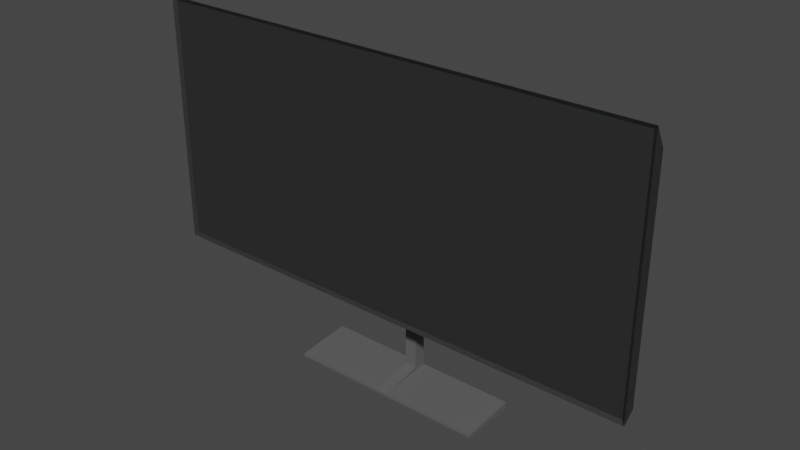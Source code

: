 # Source: TV.blend  (saved by Blender 2.82.7; exported with 4.5.12 LTS)
import bpy
from mathutils import Matrix  # noqa: F401  (used for matrix-valued properties, if any)

bpy.ops.wm.read_factory_settings(use_empty=True)
scene = bpy.context.scene
scene.name = 'Scene'

# ---- collections
col_collection = bpy.data.collections.new('Collection'); scene.collection.children.link(col_collection)

# ---- materials (node trees are filled in below, after node groups)
mat_material_002 = bpy.data.materials.new('Material.002')
mat_material_002.use_transparent_shadow = False
mat_material_001 = bpy.data.materials.new('Material.001')
mat_material_001.use_transparent_shadow = False

# ---- material node trees
mat_material_002.use_nodes = True; mat_material_002.node_tree.nodes.clear()
_N = mat_material_002.node_tree.nodes; _L = mat_material_002.node_tree.links
n0 = _N.new('ShaderNodeOutputMaterial'); n0.name = 'Material Output'; n0.location = (300, 300)
n1 = _N.new('ShaderNodeBsdfPrincipled'); n1.name = 'Principled BSDF'; n1.location = (-246, 290)
n1.distribution = 'GGX'
n1.subsurface_method = 'BURLEY'
n1.inputs[0].default_value = (0.02521, 0.02521, 0.02521, 1.0)
n1.inputs[3].default_value = 1.45
n1.inputs[8].default_value = 1.0
n1.inputs[10].default_value = 0.02273
n1.inputs[27].default_value = (0.0, 0.0, 0.0, 1.0)
n1.inputs[28].default_value = 1.0
_L.new(n1.outputs[0], n0.inputs[0])
n0.is_active_output = True
mat_material_001.use_nodes = True; mat_material_001.node_tree.nodes.clear()
_N = mat_material_001.node_tree.nodes; _L = mat_material_001.node_tree.links
n0 = _N.new('ShaderNodeOutputMaterial'); n0.name = 'Material Output'; n0.location = (300, 300)
n1 = _N.new('ShaderNodeBsdfPrincipled'); n1.name = 'Principled BSDF'; n1.location = (10, 300)
n1.distribution = 'GGX'
n1.subsurface_method = 'BURLEY'
n1.inputs[0].default_value = (0.1107, 0.1107, 0.1107, 1.0)
n1.inputs[3].default_value = 1.45
n1.inputs[27].default_value = (0.0, 0.0, 0.0, 1.0)
n1.inputs[28].default_value = 1.0
_L.new(n1.outputs[0], n0.inputs[0])
n0.is_active_output = True

# ---- world
world_world = bpy.data.worlds.new('World'); scene.world = world_world
world_world.use_nodes = True; world_world.node_tree.nodes.clear()
_N = world_world.node_tree.nodes; _L = world_world.node_tree.links
n0 = _N.new('ShaderNodeOutputWorld'); n0.name = 'World Output'; n0.location = (300, 300)
n1 = _N.new('ShaderNodeBackground'); n1.name = 'Background'; n1.location = (10, 300)
n1.inputs[0].default_value = (0.05088, 0.05088, 0.05088, 1.0)
_L.new(n1.outputs[0], n0.inputs[0])
n0.is_active_output = True
world_world.color = (0.05088, 0.05088, 0.05088)
world_world.use_sun_shadow = False
world_world.sun_shadow_jitter_overblur = 0.0

# ---- meshes
me_object = bpy.data.meshes.new('object')
me_object.from_pydata([(-1.972, 0.01891, -0.9702), (-1.972, 0.01891, 0.9747), (1.973, 0.01891, -0.9702), (1.973, 0.01891, 0.9747), (-1.999, 0.0949, -0.9202), (-1.999, 0.09311, 0.8389), (2.001, 0.0949, -0.9202), (2.001, 0.09311, 0.8389), (-0.5058, 0.277, -0.4034), (-1.776, 0.1662, -0.863), (-0.5058, 0.2725, 0.4079), (-1.776, 0.1644, 0.7297), (0.5074, 0.277, -0.4034), (1.778, 0.1662, -0.863), (1.778, 0.1644, 0.7297), (0.5074, 0.2725, 0.4079), (-1.999, -4.303e-05, -0.9978), (-1.999, -4.303e-05, 1.002), (2.001, -4.303e-05, 1.002), (2.001, -4.303e-05, -0.9978)], [], [(14, 11, 5, 7), (9, 13, 6, 4), (6, 7, 18, 19), (2, 3, 1, 0), (4, 6, 19, 16), (7, 5, 17, 18), (13, 14, 7, 6), (4, 5, 11, 9), (16, 17, 5, 4), (10, 8, 9, 11), (13, 9, 8, 12), (11, 14, 15, 10), (14, 13, 12, 15), (8, 10, 15, 12), (0, 1, 17, 16), (3, 2, 19, 18), (2, 0, 16, 19), (1, 3, 18, 17)])
_uv = me_object.uv_layers.new(name='UVMap')
_uv.uv.foreach_set('vector', [0.625, 0.6597, 0.875, 0.6597, 0.875, 0.7125, 0.625, 0.7125, 0.125, 0.6597, 0.375, 0.6597, 0.375, 0.7125, 0.125, 0.7125, 0.375, 0.7125, 0.625, 0.7125, 0.625, 0.75, 0.375, 0.75, 0.9999, 7.021e-05, 0.9999, 0.493, 7.021e-05, 0.493, 7.027e-05, 7.033e-05, 0.125, 0.7125, 0.375, 0.7125, 0.375, 0.75, 0.125, 0.75, 0.625, 0.7125, 0.875, 0.7125, 0.875, 0.75, 0.625, 0.75, 0.375, 0.6597, 0.625, 0.6597, 0.625, 0.7125, 0.375, 0.7125, 0.375, 0.0375, 0.625, 0.0375, 0.625, 0.09026, 0.375, 0.09026, 0.375, 0.0, 0.625, 0.0, 0.625, 0.0375, 0.375, 0.0375, 0.5507, 0.3175, 0.4493, 0.3175, 0.375, 0.09026, 0.625, 0.09026, 0.375, 0.6597, 0.125, 0.6597, 0.1925, 0.5, 0.3075, 0.5, 0.875, 0.6597, 0.625, 0.6597, 0.6925, 0.5, 0.8075, 0.5, 0.625, 0.6597, 0.375, 0.6597, 0.4493, 0.4325, 0.5507, 0.4325, 0.4493, 0.3175, 0.5507, 0.3175, 0.5507, 0.4325, 0.4493, 0.4325, 0.3784, 0.9983, 0.6216, 0.9983, 0.625, 1.0, 0.375, 1.0, 0.6216, 0.7517, 0.3784, 0.7517, 0.375, 0.75, 0.625, 0.75, 0.3784, 0.7517, 0.3784, 0.9983, 0.375, 1.0, 0.375, 0.75, 0.6216, 0.9983, 0.6216, 0.7517, 0.625, 0.75, 0.625, 1.0])
me_object.materials.append(mat_material_002)
me_object.use_remesh_fix_poles = True
me_object.use_remesh_preserve_attributes = False
me_object.use_mirror_vertex_groups = False
me_object.update()
me_cube_001 = bpy.data.meshes.new('Cube.001')
me_cube_001.from_pydata([(0.6269, -1.0, -7.507), (0.7567, -1.0, -1.701), (0.6269, -0.649, -7.507), (0.7567, -0.649, -1.701), (1.0, -1.0, -7.507), (1.0, -1.0, -1.701), (1.0, -0.649, -7.507), (1.0, -0.649, -1.701), (1.0, -0.649, -7.507), (1.0, -1.0, -7.507), (0.6269, -0.649, -7.507), (0.6269, -1.0, -7.507), (2.249, -0.649, -7.73), (2.249, -1.0, -7.73), (0.6269, -0.649, -7.589), (0.6269, -1.0, -7.589), (2.249, -0.649, -7.817), (2.249, -1.0, -7.817), (0.6269, -0.649, -7.817), (0.6269, -1.0, -7.817), (2.249, 2.161, -7.73), (0.6269, 2.161, -7.589), (2.249, 2.161, -7.817), (0.6269, 2.161, -7.817), (2.249, -3.75, -7.73), (0.6269, -3.75, -7.589), (2.249, -3.75, -7.817), (0.6269, -3.75, -7.817), (1.001, -1.0, -1.106), (1.001, -0.649, -1.106), (1.374, -1.0, -1.106), (1.374, -0.649, -1.106), (1.001, -1.0, -0.5965), (1.001, -0.649, -0.5965), (1.374, -1.0, -0.5965), (1.374, -0.649, -0.5965), (1.057, 0.7452, -1.03), (1.069, 0.757, -1.018), (1.374, 0.757, -1.018), (1.386, 0.7452, -1.03), (1.069, 0.757, -0.6846), (1.057, 0.7452, -0.6728), (1.386, 0.7452, -0.6728), (1.374, 0.757, -0.6846), (1.068, -2.394, -1.019), (1.057, -2.383, -1.03), (1.38, -2.383, -1.03), (1.369, -2.394, -1.019), (1.057, -2.383, -0.6732), (1.068, -2.394, -0.6837), (1.369, -2.394, -0.6837), (1.38, -2.383, -0.6732)], [], [(0, 1, 3, 2), (3, 7, 6), (6, 7, 5, 4), (4, 5, 1, 0), (2, 6, 8, 10), (5, 7, 31, 30), (0, 2, 10, 11), (6, 4, 9, 8), (3, 6, 2), (11, 10, 14, 15), (4, 0, 11, 9), (15, 14, 18, 19), (8, 9, 13, 12), (10, 8, 12, 14), (9, 11, 15, 13), (18, 16, 17, 19), (16, 18, 23, 22), (12, 13, 17, 16), (19, 17, 26, 27), (21, 20, 22, 23), (12, 16, 22, 20), (14, 12, 20, 21), (18, 14, 21, 23), (24, 25, 27, 26), (17, 13, 24, 26), (15, 19, 27, 25), (13, 15, 25, 24), (30, 31, 35, 34), (3, 1, 28, 29), (1, 5, 30, 28), (7, 3, 29, 31), (35, 33, 32, 34), (29, 28, 32, 33), (34, 32, 48, 51), (35, 31, 39, 42), (29, 33, 41, 36), (38, 37, 40, 43), (33, 35, 42, 41), (32, 28, 45, 48), (44, 47, 50, 49), (30, 34, 51, 46), (37, 38, 39, 36), (41, 42, 43, 40), (38, 43, 42, 39), (40, 37, 36, 41), (31, 29, 36, 39), (47, 44, 45, 46), (51, 48, 49, 50), (50, 47, 46, 51), (44, 49, 48, 45), (28, 30, 46, 45)])
_uv = me_cube_001.uv_layers.new(name='UVMap')
_uv.uv.foreach_set('vector', [0.375, 0.0, 0.625, 0.0, 0.625, 0.25, 0.375, 0.25, 0.0, 0.0, 0.0, 0.0, 0.0, 0.0, 0.375, 0.5, 0.625, 0.5, 0.625, 0.75, 0.375, 0.75, 0.375, 0.75, 0.625, 0.75, 0.625, 1.0, 0.375, 1.0, 0.0, 0.0, 0.0, 0.0, 0.0, 0.0, 0.0, 0.0, 0.625, 0.75, 0.625, 0.5, 0.625, 0.5, 0.625, 0.75, 0.375, 0.0, 0.375, 0.25, 0.375, 0.25, 0.375, 0.0, 0.375, 0.5, 0.375, 0.75, 0.375, 0.75, 0.375, 0.5, 0.0, 0.0, 0.0, 0.0, 0.0, 0.0, 0.375, 0.0, 0.375, 0.25, 0.375, 0.25, 0.375, 0.0, 0.375, 0.75, 0.375, 1.0, 0.375, 1.0, 0.375, 0.75, 0.375, 0.0, 0.375, 0.25, 0.375, 0.25, 0.375, 0.0, 0.375, 0.5, 0.375, 0.75, 0.375, 0.75, 0.375, 0.5, 0.0, 0.0, 0.0, 0.0, 0.0, 0.0, 0.0, 0.0, 0.375, 0.75, 0.375, 1.0, 0.375, 1.0, 0.375, 0.75, 0.125, 0.5, 0.375, 0.5, 0.375, 0.75, 0.125, 0.75, 0.375, 0.5, 0.125, 0.5, 0.125, 0.5, 0.375, 0.5, 0.375, 0.5, 0.375, 0.75, 0.375, 0.75, 0.375, 0.5, 0.125, 0.75, 0.375, 0.75, 0.375, 0.75, 0.125, 0.75, 0.0, 0.0, 0.0, 0.0, 0.0, 0.0, 0.0, 0.0, 0.375, 0.5, 0.375, 0.5, 0.375, 0.5, 0.375, 0.5, 0.0, 0.0, 0.0, 0.0, 0.0, 0.0, 0.0, 0.0, 0.375, 0.25, 0.375, 0.25, 0.375, 0.25, 0.375, 0.25, 0.375, 0.75, 0.375, 1.0, 0.375, 1.0, 0.375, 0.75, 0.375, 0.75, 0.375, 0.75, 0.375, 0.75, 0.375, 0.75, 0.375, 0.0, 0.375, 0.0, 0.375, 0.0, 0.375, 0.0, 0.375, 0.75, 0.375, 1.0, 0.375, 1.0, 0.375, 0.75, 0.625, 0.75, 0.625, 0.5, 0.625, 0.5, 0.625, 0.75, 0.625, 0.25, 0.625, 0.0, 0.625, 0.0, 0.625, 0.25, 0.625, 1.0, 0.625, 0.75, 0.625, 0.75, 0.625, 1.0, 0.0, 0.0, 0.0, 0.0, 0.0, 0.0, 0.0, 0.0, 0.625, 0.5, 0.875, 0.5, 0.875, 0.75, 0.625, 0.75, 0.625, 0.25, 0.625, 0.0, 0.625, 0.0, 0.625, 0.25, 0.625, 0.75, 0.875, 0.75, 0.875, 0.75, 0.625, 0.75, 0.625, 0.5, 0.625, 0.5, 0.625, 0.5, 0.625, 0.5, 0.625, 0.25, 0.625, 0.25, 0.625, 0.25, 0.625, 0.25, 0.0, 0.0, 0.0, 0.0, 0.0, 0.0, 0.0, 0.0, 0.875, 0.5, 0.625, 0.5, 0.625, 0.5, 0.875, 0.5, 0.625, 0.0, 0.625, 0.0, 0.625, 0.0, 0.625, 0.0, 0.625, 0.99, 0.625, 0.76, 0.625, 0.76, 0.625, 0.99, 0.625, 0.75, 0.625, 0.75, 0.625, 0.75, 0.625, 0.75, 0.0, 0.0, 0.0, 0.0, 0.0, 0.0, 0.0, 0.0, 0.875, 0.5, 0.625, 0.5, 0.6363, 0.5, 0.8637, 0.5, 0.0, 0.0, 0.0, 0.0, 0.0, 0.0, 0.0, 0.0, 0.0, 0.0, 0.0, 0.0, 0.0, 0.0, 0.0, 0.0, 0.0, 0.0, 0.0, 0.0, 0.0, 0.0, 0.0, 0.0, 0.625, 0.76, 0.625, 0.99, 0.625, 1.0, 0.625, 0.75, 0.625, 0.75, 0.875, 0.75, 0.865, 0.75, 0.635, 0.75, 0.625, 0.76, 0.625, 0.76, 0.625, 0.75, 0.625, 0.75, 0.625, 0.99, 0.625, 0.99, 0.625, 1.0, 0.625, 1.0, 0.625, 1.0, 0.625, 0.75, 0.625, 0.75, 0.625, 1.0])
me_cube_001.materials.append(mat_material_001)
me_cube_001.use_remesh_fix_poles = True
me_cube_001.use_remesh_preserve_attributes = False
me_cube_001.use_mirror_vertex_groups = False
me_cube_001.update()

# ---- objects
ob_tv = bpy.data.objects.new('TV', me_object)
ob_stand = bpy.data.objects.new('Stand', me_cube_001)

# ---- transforms, parenting, visibility, modifiers, constraints
ob_tv.location = (0.00716, -0.3874, 1.001)
ob_tv.lineart.crease_threshold = 0.0
ob_stand.parent = ob_tv
ob_stand.matrix_parent_inverse = Matrix(((1.0, -0.0, -0.0, -0.00716), (-0.0, 1.0, 0.0, 0.3874), (-0.0, -0.0, 1.0, -1.001), (-0.0, 0.0, -0.0, 1.0)))
ob_stand.location = (0.2294, 0.2589, 1.458)
ob_stand.rotation_euler = (0.0, 0.0, -1.571)
ob_stand.scale = (0.2754, 0.2754, 0.2754)
ob_stand.lineart.crease_threshold = 0.0

# ---- collection membership
col_collection.objects.link(ob_tv)
col_collection.objects.link(ob_stand)

# ---- scene / render settings (as saved in the file)
scene.frame_start = 1; scene.frame_end = 250; scene.frame_set(1)
scene.render.engine = 'BLENDER_EEVEE_NEXT'
scene.render.image_settings.color_depth = '16'
scene.render.image_settings.compression = 0
scene.render.fps = 60
scene.cycles.use_denoising = False
scene.cycles.samples = 128
scene.cycles.sampling_pattern = 'TABULATED_SOBOL'
scene.cycles.use_adaptive_sampling = False
scene.cycles.use_light_tree = False
scene.view_settings.view_transform = 'Filmic'
bpy.context.view_layer.update()

# ---- added for rendering (the .blend has no active camera and no usable light): camera, sun
cam_auto = bpy.data.cameras.new('AutoCamera')
cam_auto.lens = 50.0
cam_auto.sensor_width = 36.0
cam_auto.clip_end = 1000.0
ob_auto_camera = bpy.data.objects.new('AutoCamera', cam_auto)
scene.collection.objects.link(ob_auto_camera)
ob_auto_camera.location = (4.49363, -5.53337, 4.24308)
ob_auto_camera.rotation_euler = (1.09748, -7.21219e-08, 0.694738)
scene.camera = ob_auto_camera
light_auto_sun = bpy.data.lights.new('AutoSun', 'SUN')
light_auto_sun.energy = 3.0
light_auto_sun.angle = 0.0523599
ob_auto_sun = bpy.data.objects.new('AutoSun', light_auto_sun)
scene.collection.objects.link(ob_auto_sun)
ob_auto_sun.rotation_euler = (0.872665, 0.174533, 0.523599)
bpy.context.view_layer.update()
